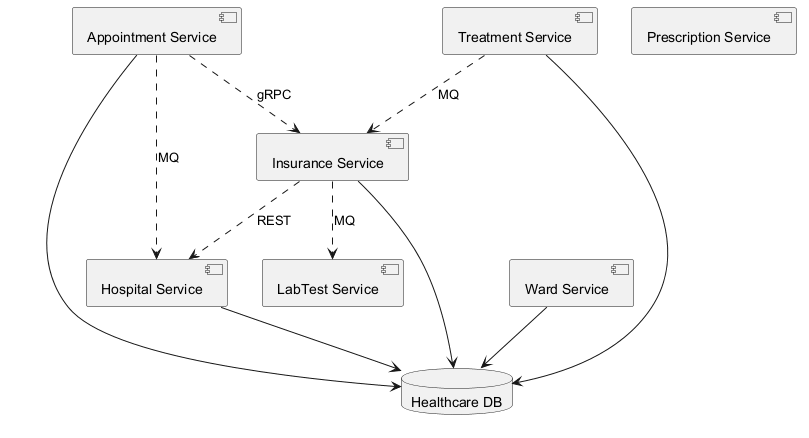

The diagram above was rendered by PlantUML. Its source (embedded in the PNG):
@startuml
skinparam backgroundColor #FFFFFF
skinparam classBackgroundColor #E8F4FA
skinparam classBorderColor #2C7DA0
component "LabTest Service" as C_LabTestService
component "Appointment Service" as C_AppointmentService
component "Insurance Service" as C_InsuranceService
component "Prescription Service" as C_PrescriptionService
component "Hospital Service" as C_HospitalService
component "Ward Service" as C_WardService
component "Treatment Service" as C_TreatmentService
database "Healthcare DB" as DB_healthcare
C_AppointmentService --> DB_healthcare
C_InsuranceService --> DB_healthcare
C_HospitalService --> DB_healthcare
C_WardService --> DB_healthcare
C_TreatmentService --> DB_healthcare
C_TreatmentService ..> C_InsuranceService : MQ
C_AppointmentService ..> C_InsuranceService : gRPC
C_InsuranceService ..> C_LabTestService : MQ
C_AppointmentService ..> C_HospitalService : MQ
C_InsuranceService ..> C_HospitalService : REST
@enduml